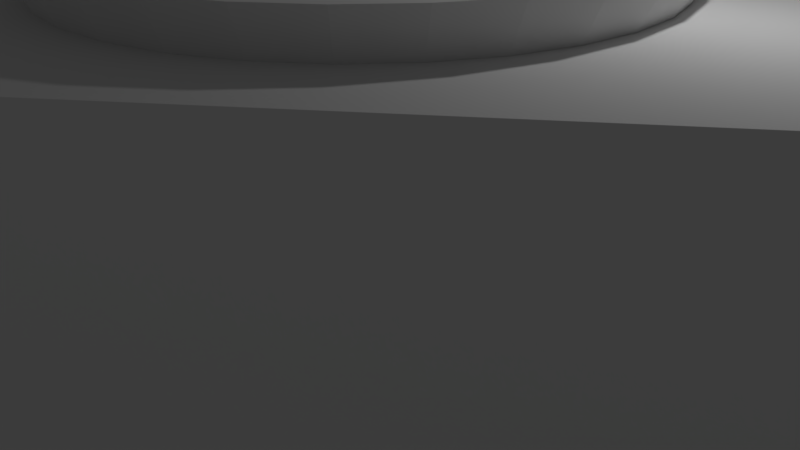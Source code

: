 # Source: fixation.blend  (saved by Blender 2.79.0; exported with 4.5.12 LTS)
import bpy
from mathutils import Matrix  # noqa: F401  (used for matrix-valued properties, if any)

bpy.ops.wm.read_factory_settings(use_empty=True)
scene = bpy.context.scene
scene.name = 'Scene'

# ---- collections
col_collection_1 = bpy.data.collections.new('Collection 1'); scene.collection.children.link(col_collection_1)

# ---- materials (node trees are filled in below, after node groups)
mat_material = bpy.data.materials.new('Material')
mat_material.alpha_threshold = 0.0
mat_material.use_transparent_shadow = False
mat_material.roughness = 0.5
mat_material.line_color = (0.0, 0.0, 0.0, 1.0)

# ---- material node trees

# ---- world
world_world = bpy.data.worlds.new('World'); scene.world = world_world
world_world.color = (0.05088, 0.05088, 0.05088)
world_world.use_sun_shadow = False
world_world.sun_shadow_jitter_overblur = 0.0
world_world.cycles.sampling_method = 'MANUAL'

# ---- cameras
cam_camera = bpy.data.cameras.new('Camera')
cam_camera.clip_end = 100.0
cam_camera.lens = 35.0
cam_camera.sensor_width = 32.0
cam_camera.sensor_height = 18.0
cam_camera.ortho_scale = 7.314
cam_camera.dof.focus_distance = 0.0
cam_camera.dof.aperture_fstop = 128.0

# ---- lights
light_lamp = bpy.data.lights.new('Lamp', 'POINT')
light_lamp.transmission_factor = 0.0
light_lamp.cutoff_distance = 30.0
light_lamp.energy = 100.0
light_lamp.shadow_buffer_clip_start = 1.001
light_lamp.shadow_soft_size = 0.1
light_lamp.shadow_maximum_resolution = 0.006
light_lamp.use_absolute_resolution = True

# ---- meshes
me_cylinder_001 = bpy.data.meshes.new('Cylinder.001')
me_cylinder_001.from_pydata([(0.0, 1.0, -1.0), (0.0, 1.0, 1.0), (0.1951, 0.9808, -1.0), (0.1951, 0.9808, 1.0), (0.3827, 0.9239, -1.0), (0.3827, 0.9239, 1.0), (0.5556, 0.8315, -1.0), (0.5556, 0.8315, 1.0), (0.7071, 0.7071, -1.0), (0.7071, 0.7071, 1.0), (0.8315, 0.5556, -1.0), (0.8315, 0.5556, 1.0), (0.9239, 0.3827, -1.0), (0.9239, 0.3827, 1.0), (0.9808, 0.1951, -1.0), (0.9808, 0.1951, 1.0), (1.0, 7.55e-08, -1.0), (1.0, 7.55e-08, 1.0), (0.9808, -0.1951, -1.0), (0.9808, -0.1951, 1.0), (0.9239, -0.3827, -1.0), (0.9239, -0.3827, 1.0), (0.8315, -0.5556, -1.0), (0.8315, -0.5556, 1.0), (0.7071, -0.7071, -1.0), (0.7071, -0.7071, 1.0), (0.5556, -0.8315, -1.0), (0.5556, -0.8315, 1.0), (0.3827, -0.9239, -1.0), (0.3827, -0.9239, 1.0), (0.1951, -0.9808, -1.0), (0.1951, -0.9808, 1.0), (-3.258e-07, -1.0, -1.0), (-3.258e-07, -1.0, 1.0), (-0.1951, -0.9808, -1.0), (-0.1951, -0.9808, 1.0), (-0.3827, -0.9239, -1.0), (-0.3827, -0.9239, 1.0), (-0.5556, -0.8315, -1.0), (-0.5556, -0.8315, 1.0), (-0.7071, -0.7071, -1.0), (-0.7071, -0.7071, 1.0), (-0.8315, -0.5556, -1.0), (-0.8315, -0.5556, 1.0), (-0.9239, -0.3827, -1.0), (-0.9239, -0.3827, 1.0), (-0.9808, -0.1951, -1.0), (-0.9808, -0.1951, 1.0), (-1.0, 9.656e-07, -1.0), (-1.0, 9.656e-07, 1.0), (-0.9808, 0.1951, -1.0), (-0.9808, 0.1951, 1.0), (-0.9239, 0.3827, -1.0), (-0.9239, 0.3827, 1.0), (-0.8315, 0.5556, -1.0), (-0.8315, 0.5556, 1.0), (-0.7071, 0.7071, -1.0), (-0.7071, 0.7071, 1.0), (-0.5556, 0.8315, -1.0), (-0.5556, 0.8315, 1.0), (-0.3827, 0.9239, -1.0), (-0.3827, 0.9239, 1.0), (-0.1951, 0.9808, -1.0), (-0.1951, 0.9808, 1.0)], [], [(0, 1, 3, 2), (2, 3, 5, 4), (4, 5, 7, 6), (6, 7, 9, 8), (8, 9, 11, 10), (10, 11, 13, 12), (12, 13, 15, 14), (14, 15, 17, 16), (16, 17, 19, 18), (18, 19, 21, 20), (20, 21, 23, 22), (22, 23, 25, 24), (24, 25, 27, 26), (26, 27, 29, 28), (28, 29, 31, 30), (30, 31, 33, 32), (32, 33, 35, 34), (34, 35, 37, 36), (36, 37, 39, 38), (38, 39, 41, 40), (40, 41, 43, 42), (42, 43, 45, 44), (44, 45, 47, 46), (46, 47, 49, 48), (48, 49, 51, 50), (50, 51, 53, 52), (52, 53, 55, 54), (54, 55, 57, 56), (56, 57, 59, 58), (58, 59, 61, 60), (3, 1, 63, 61, 59, 57, 55, 53, 51, 49, 47, 45, 43, 41, 39, 37, 35, 33, 31, 29, 27, 25, 23, 21, 19, 17, 15, 13, 11, 9, 7, 5), (60, 61, 63, 62), (62, 63, 1, 0), (0, 2, 4, 6, 8, 10, 12, 14, 16, 18, 20, 22, 24, 26, 28, 30, 32, 34, 36, 38, 40, 42, 44, 46, 48, 50, 52, 54, 56, 58, 60, 62)])
me_cylinder_001.use_remesh_preserve_volume = False
me_cylinder_001.use_remesh_preserve_attributes = False
me_cylinder_001.use_mirror_vertex_groups = False
me_cylinder_001.update()
me_cylinder = bpy.data.meshes.new('Cylinder')
me_cylinder.from_pydata([(0.0, 1.0, -1.0), (0.0, 1.0, 1.0), (0.1951, 0.9808, -1.0), (0.1951, 0.9808, 1.0), (0.3827, 0.9239, -1.0), (0.3827, 0.9239, 1.0), (0.5556, 0.8315, -1.0), (0.5556, 0.8315, 1.0), (0.7071, 0.7071, -1.0), (0.7071, 0.7071, 1.0), (0.8315, 0.5556, -1.0), (0.8315, 0.5556, 1.0), (0.9239, 0.3827, -1.0), (0.9239, 0.3827, 1.0), (0.9808, 0.1951, -1.0), (0.9808, 0.1951, 1.0), (1.0, 7.55e-08, -1.0), (1.0, 7.55e-08, 1.0), (0.9808, -0.1951, -1.0), (0.9808, -0.1951, 1.0), (0.9239, -0.3827, -1.0), (0.9239, -0.3827, 1.0), (0.8315, -0.5556, -1.0), (0.8315, -0.5556, 1.0), (0.7071, -0.7071, -1.0), (0.7071, -0.7071, 1.0), (0.5556, -0.8315, -1.0), (0.5556, -0.8315, 1.0), (0.3827, -0.9239, -1.0), (0.3827, -0.9239, 1.0), (0.1951, -0.9808, -1.0), (0.1951, -0.9808, 1.0), (-3.258e-07, -1.0, -1.0), (-3.258e-07, -1.0, 1.0), (-0.1951, -0.9808, -1.0), (-0.1951, -0.9808, 1.0), (-0.3827, -0.9239, -1.0), (-0.3827, -0.9239, 1.0), (-0.5556, -0.8315, -1.0), (-0.5556, -0.8315, 1.0), (-0.7071, -0.7071, -1.0), (-0.7071, -0.7071, 1.0), (-0.8315, -0.5556, -1.0), (-0.8315, -0.5556, 1.0), (-0.9239, -0.3827, -1.0), (-0.9239, -0.3827, 1.0), (-0.9808, -0.1951, -1.0), (-0.9808, -0.1951, 1.0), (-1.0, 9.656e-07, -1.0), (-1.0, 9.656e-07, 1.0), (-0.9808, 0.1951, -1.0), (-0.9808, 0.1951, 1.0), (-0.9239, 0.3827, -1.0), (-0.9239, 0.3827, 1.0), (-0.8315, 0.5556, -1.0), (-0.8315, 0.5556, 1.0), (-0.7071, 0.7071, -1.0), (-0.7071, 0.7071, 1.0), (-0.5556, 0.8315, -1.0), (-0.5556, 0.8315, 1.0), (-0.3827, 0.9239, -1.0), (-0.3827, 0.9239, 1.0), (-0.1951, 0.9808, -1.0), (-0.1951, 0.9808, 1.0)], [], [(0, 1, 3, 2), (2, 3, 5, 4), (4, 5, 7, 6), (6, 7, 9, 8), (8, 9, 11, 10), (10, 11, 13, 12), (12, 13, 15, 14), (14, 15, 17, 16), (16, 17, 19, 18), (18, 19, 21, 20), (20, 21, 23, 22), (22, 23, 25, 24), (24, 25, 27, 26), (26, 27, 29, 28), (28, 29, 31, 30), (30, 31, 33, 32), (32, 33, 35, 34), (34, 35, 37, 36), (36, 37, 39, 38), (38, 39, 41, 40), (40, 41, 43, 42), (42, 43, 45, 44), (44, 45, 47, 46), (46, 47, 49, 48), (48, 49, 51, 50), (50, 51, 53, 52), (52, 53, 55, 54), (54, 55, 57, 56), (56, 57, 59, 58), (58, 59, 61, 60), (3, 1, 63, 61, 59, 57, 55, 53, 51, 49, 47, 45, 43, 41, 39, 37, 35, 33, 31, 29, 27, 25, 23, 21, 19, 17, 15, 13, 11, 9, 7, 5), (60, 61, 63, 62), (62, 63, 1, 0), (0, 2, 4, 6, 8, 10, 12, 14, 16, 18, 20, 22, 24, 26, 28, 30, 32, 34, 36, 38, 40, 42, 44, 46, 48, 50, 52, 54, 56, 58, 60, 62)])
me_cylinder.use_remesh_preserve_volume = False
me_cylinder.use_remesh_preserve_attributes = False
me_cylinder.use_mirror_vertex_groups = False
me_cylinder.update()
me_screw_3_5_20 = bpy.data.meshes.new('Screw 3.5 20')
me_screw_3_5_20.from_pydata([(0.0, 1.75, -19.5), (0.0, 1.75, -4.0), (0.3414, 1.716, -4.0), (0.3414, 1.716, -19.5), (0.6697, 1.617, -4.0), (0.6697, 1.617, -19.5), (0.9722, 1.455, -4.0), (0.9722, 1.455, -19.5), (1.237, 1.237, -4.0), (1.237, 1.237, -19.5), (1.455, 0.9722, -4.0), (1.455, 0.9722, -19.5), (1.617, 0.6697, -4.0), (1.617, 0.6697, -19.5), (1.716, 0.3414, -4.0), (1.716, 0.3414, -19.5), (1.75, 1.321e-07, -4.0), (1.75, 1.321e-07, -19.5), (1.716, -0.3414, -4.0), (1.716, -0.3414, -19.5), (1.617, -0.6697, -4.0), (1.617, -0.6697, -19.5), (1.455, -0.9722, -4.0), (1.455, -0.9722, -19.5), (1.237, -1.237, -4.0), (1.237, -1.237, -19.5), (0.9722, -1.455, -4.0), (0.9722, -1.455, -19.5), (0.6697, -1.617, -4.0), (0.6697, -1.617, -19.5), (0.3414, -1.716, -4.0), (0.3414, -1.716, -19.5), (-5.702e-07, -1.75, -4.0), (-5.702e-07, -1.75, -19.5), (-0.3414, -1.716, -4.0), (-0.3414, -1.716, -19.5), (-0.6697, -1.617, -4.0), (-0.6697, -1.617, -19.5), (-0.9722, -1.455, -4.0), (-0.9722, -1.455, -19.5), (-1.237, -1.237, -4.0), (-1.237, -1.237, -19.5), (-1.455, -0.9722, -4.0), (-1.455, -0.9722, -19.5), (-1.617, -0.6697, -4.0), (-1.617, -0.6697, -19.5), (-1.716, -0.3414, -4.0), (-1.716, -0.3414, -19.5), (-1.75, 1.69e-06, -4.0), (-1.75, 1.69e-06, -19.5), (-1.716, 0.3414, -4.0), (-1.716, 0.3414, -19.5), (-1.617, 0.6697, -4.0), (-1.617, 0.6697, -19.5), (-1.455, 0.9722, -4.0), (-1.455, 0.9722, -19.5), (-1.237, 1.237, -4.0), (-1.237, 1.237, -19.5), (-0.9722, 1.455, -4.0), (-0.9722, 1.455, -19.5), (-0.6697, 1.617, -4.0), (-0.6697, 1.617, -19.5), (-0.3414, 1.716, -4.0), (-0.3414, 1.716, -19.5), (0.0, -3.75, -1.043e-07), (0.7316, -3.678, -9.802e-08), (1.435, -3.465, -7.936e-08), (2.083, -3.118, -4.907e-08), (2.652, -2.652, -8.297e-09), (3.118, -2.083, 4.138e-08), (3.465, -1.435, 9.806e-08), (3.678, -0.7316, 1.596e-07), (3.75, -6.11e-07, 2.235e-07), (3.678, 0.7316, 2.875e-07), (3.465, 1.435, 3.49e-07), (3.118, 2.083, 4.057e-07), (2.652, 2.652, 4.553e-07), (2.083, 3.118, 4.961e-07), (1.435, 3.465, 5.264e-07), (0.7316, 3.678, 5.451e-07), (-1.222e-06, 3.75, 5.514e-07), (-0.7316, 3.678, 5.451e-07), (-1.435, 3.465, 5.264e-07), (-2.083, 3.118, 4.961e-07), (-2.652, 2.652, 4.553e-07), (-3.118, 2.083, 4.057e-07), (-3.465, 1.435, 3.49e-07), (-3.678, 0.7316, 2.875e-07), (-3.75, -3.949e-06, 2.235e-07), (-3.678, -0.7316, 1.596e-07), (-3.465, -1.435, 9.806e-08), (-3.118, -2.083, 4.138e-08), (-2.652, -2.652, -8.298e-09), (-2.083, -3.118, -4.907e-08), (-1.435, -3.465, -7.936e-08), (-0.7316, -3.678, -9.802e-08)], [], [(0, 1, 2), (2, 3, 0), (3, 2, 4), (4, 5, 3), (5, 4, 6), (6, 7, 5), (7, 6, 8), (8, 9, 7), (9, 8, 10), (10, 11, 9), (11, 10, 12), (12, 13, 11), (13, 12, 14), (14, 15, 13), (15, 14, 16), (16, 17, 15), (17, 16, 18), (18, 19, 17), (19, 18, 20), (20, 21, 19), (21, 20, 22), (22, 23, 21), (23, 22, 24), (24, 25, 23), (25, 24, 26), (26, 27, 25), (27, 26, 28), (28, 29, 27), (29, 28, 30), (30, 31, 29), (31, 30, 32), (32, 33, 31), (33, 32, 34), (34, 35, 33), (35, 34, 36), (36, 37, 35), (37, 36, 38), (38, 39, 37), (39, 38, 40), (40, 41, 39), (41, 40, 42), (42, 43, 41), (43, 42, 44), (44, 45, 43), (45, 44, 46), (46, 47, 45), (47, 46, 48), (48, 49, 47), (49, 48, 50), (50, 51, 49), (51, 50, 52), (52, 53, 51), (53, 52, 54), (54, 55, 53), (55, 54, 56), (56, 57, 55), (57, 56, 58), (58, 59, 57), (59, 58, 60), (60, 61, 59), (61, 60, 62), (62, 63, 61), (1, 0, 63), (63, 62, 1), (63, 0, 3), (3, 5, 7), (7, 9, 11), (11, 13, 15), (15, 17, 19), (19, 21, 23), (23, 25, 27), (27, 29, 31), (31, 33, 35), (35, 37, 39), (39, 41, 43), (43, 45, 47), (47, 49, 51), (51, 53, 55), (55, 57, 59), (59, 61, 63), (63, 3, 7), (7, 11, 15), (15, 19, 23), (23, 27, 31), (31, 35, 39), (39, 43, 47), (47, 51, 55), (55, 59, 63), (63, 7, 15), (15, 23, 31), (31, 39, 47), (47, 55, 63), (63, 15, 31), (31, 47, 63), (64, 32, 30), (30, 65, 64), (65, 30, 28), (28, 66, 65), (66, 28, 26), (26, 67, 66), (67, 26, 24), (24, 68, 67), (68, 24, 22), (22, 69, 68), (69, 22, 20), (20, 70, 69), (70, 20, 18), (18, 71, 70), (71, 18, 16), (16, 72, 71), (72, 16, 14), (14, 73, 72), (73, 14, 12), (12, 74, 73), (74, 12, 10), (10, 75, 74), (75, 10, 8), (8, 76, 75), (76, 8, 6), (6, 77, 76), (77, 6, 4), (4, 78, 77), (78, 4, 2), (2, 79, 78), (79, 2, 1), (1, 80, 79), (80, 1, 62), (62, 81, 80), (81, 62, 60), (60, 82, 81), (82, 60, 58), (58, 83, 82), (83, 58, 56), (56, 84, 83), (84, 56, 54), (54, 85, 84), (85, 54, 52), (52, 86, 85), (86, 52, 50), (50, 87, 86), (87, 50, 48), (48, 88, 87), (88, 48, 46), (46, 89, 88), (89, 46, 44), (44, 90, 89), (90, 44, 42), (42, 91, 90), (91, 42, 40), (40, 92, 91), (92, 40, 38), (38, 93, 92), (93, 38, 36), (36, 94, 93), (94, 36, 34), (34, 95, 94), (95, 34, 32), (32, 64, 95), (95, 64, 65), (65, 66, 67), (67, 68, 69), (69, 70, 71), (71, 72, 73), (73, 74, 75), (75, 76, 77), (77, 78, 79), (79, 80, 81), (81, 82, 83), (83, 84, 85), (85, 86, 87), (87, 88, 89), (89, 90, 91), (91, 92, 93), (93, 94, 95), (95, 65, 67), (67, 69, 71), (71, 73, 75), (75, 77, 79), (79, 81, 83), (83, 85, 87), (87, 89, 91), (91, 93, 95), (95, 67, 71), (71, 75, 79), (79, 83, 87), (87, 91, 95), (95, 71, 79), (79, 87, 95)])
me_screw_3_5_20.use_remesh_preserve_volume = False
me_screw_3_5_20.use_remesh_preserve_attributes = False
me_screw_3_5_20.use_mirror_vertex_groups = False
me_screw_3_5_20.update()
me_cube = bpy.data.meshes.new('Cube')
me_cube.from_pydata([(10.0, 10.0, -1.5), (10.0, -10.0, -1.5), (-10.0, -10.0, -1.5), (-10.0, 10.0, -1.5), (10.0, 10.0, 3.5), (10.0, -10.0, 3.5), (-10.0, -10.0, 3.5), (-10.0, 10.0, 3.5)], [], [(0, 1, 2, 3), (4, 7, 6, 5), (0, 4, 5, 1), (1, 5, 6, 2), (2, 6, 7, 3), (4, 0, 3, 7)])
me_cube.materials.append(mat_material)
me_cube.use_remesh_preserve_volume = False
me_cube.use_remesh_preserve_attributes = False
me_cube.use_mirror_vertex_groups = False
me_cube.update()

# ---- objects
ob_cylinder_001 = bpy.data.objects.new('Cylinder.001', me_cylinder_001)
ob_cylinder = bpy.data.objects.new('Cylinder', me_cylinder)
ob_screw_3_5_20 = bpy.data.objects.new('Screw 3.5 20', me_screw_3_5_20)
ob_fixation = bpy.data.objects.new('fixation', me_cube)
ob_lamp = bpy.data.objects.new('Lamp', light_lamp)
ob_camera = bpy.data.objects.new('Camera', cam_camera)

# ---- transforms, parenting, visibility, modifiers, constraints
ob_cylinder_001.location = (31.0, -31.0, 0.0)
ob_cylinder_001.scale = (35.0, 35.0, 5.0)
ob_cylinder_001.hide_viewport = True
ob_cylinder_001.lineart.crease_threshold = 0.0
ob_cylinder.location = (31.0, -31.0, -1.5)
ob_cylinder.scale = (39.0, 39.0, 2.5)
ob_cylinder.hide_viewport = True
ob_cylinder.lineart.crease_threshold = 0.0
ob_screw_3_5_20.location = (0.0, 0.0, 4.0)
ob_screw_3_5_20.hide_viewport = True
ob_screw_3_5_20.lineart.crease_threshold = 0.0
ob_fixation.location = (5.0, -5.0, 0.0)
ob_fixation.lock_rotations_4d = False
ob_fixation.empty_display_type = 'ARROWS'
ob_fixation.lineart.crease_threshold = 0.0
_m = ob_fixation.modifiers.new('Boolean', 'BOOLEAN')
_m.object = ob_cylinder_001
_m.solver = 'FAST'
_m = ob_fixation.modifiers.new('Boolean.001', 'BOOLEAN')
_m.object = ob_cylinder
_m.solver = 'FAST'
_m = ob_fixation.modifiers.new('Boolean.002', 'BOOLEAN')
_m.object = ob_screw_3_5_20
_m.solver = 'FAST'
ob_lamp.location = (4.076, 1.005, 5.904)
ob_lamp.rotation_euler = (0.6503, 0.05522, 1.866)
ob_lamp.lock_rotations_4d = False
ob_lamp.empty_display_type = 'ARROWS'
ob_lamp.color = (0.0, 0.0, 0.0, 0.0)
ob_lamp.lineart.crease_threshold = 0.0
ob_camera.location = (7.481, -6.508, 5.344)
ob_camera.rotation_euler = (1.109, 0.0, 0.8149)
ob_camera.lock_rotations_4d = False
ob_camera.empty_display_type = 'ARROWS'
ob_camera.color = (0.0, 0.0, 0.0, 0.0)
ob_camera.display_type = 'WIRE'
ob_camera.lineart.crease_threshold = 0.0

# ---- collection membership
col_collection_1.objects.link(ob_cylinder_001)
col_collection_1.objects.link(ob_cylinder)
col_collection_1.objects.link(ob_screw_3_5_20)
col_collection_1.objects.link(ob_fixation)
col_collection_1.objects.link(ob_lamp)
col_collection_1.objects.link(ob_camera)

# ---- scene / render settings (as saved in the file)
scene.camera = ob_camera
scene.frame_start = 1; scene.frame_end = 250; scene.frame_set(1)
scene.render.engine = 'BLENDER_EEVEE_NEXT'
scene.render.resolution_percentage = 50
scene.render.dither_intensity = 0.0
scene.cycles.use_denoising = False
scene.cycles.samples = 128
scene.cycles.sampling_pattern = 'TABULATED_SOBOL'
scene.cycles.use_adaptive_sampling = False
scene.cycles.use_light_tree = False
scene.cycles.blur_glossy = 0.0
scene.cycles.sample_clamp_indirect = 0.0
scene.view_settings.view_transform = 'Standard'
bpy.context.view_layer.update()
